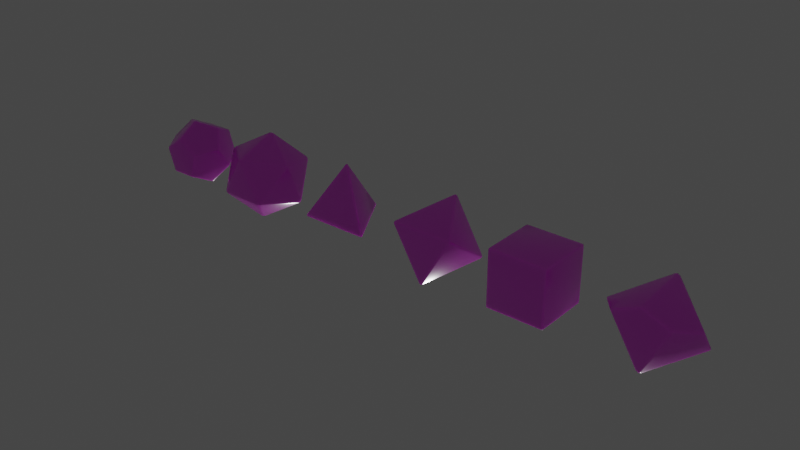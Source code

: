 # Source: dice.blend  (saved by Blender 2.93.21; exported with 4.5.12 LTS)
import bpy
from mathutils import Matrix  # noqa: F401  (used for matrix-valued properties, if any)

bpy.ops.wm.read_factory_settings(use_empty=True)
scene = bpy.context.scene
scene.name = 'Scene'

# ---- collections
col_collection = bpy.data.collections.new('Collection'); scene.collection.children.link(col_collection)

# ---- images (referenced by path relative to the original .blend; pixels are not part of the script)
import os
ASSET_DIR = os.environ.get("B2B_ASSET_DIR", "")  # directory of the original .blend (textures are referenced by path, not embedded)
HERE = os.path.dirname(os.path.abspath(__file__))  # packed textures are extracted next to this script under _unpacked/

def load_image(name, relpath, width, height, colorspace="sRGB"):
    """Load a texture the original file referenced (path relative to the .blend, or extracted next to this script)."""
    p = next((c for c in (os.path.join(HERE, relpath), os.path.join(ASSET_DIR, relpath)) if relpath and os.path.exists(c)), "")
    if p:
        img = bpy.data.images.load(p, check_existing=True)
        img.name = name
    else:  # same state as the original file: an image datablock whose file is absent (Cycles renders it pink)
        img = bpy.data.images.new(name, width, height)
        img.source = "FILE"
        img.filepath = "//" + (relpath or name)
    img.colorspace_settings.name = colorspace
    return img
img_dice_faces_png = load_image('dice-faces.png', 'dice-faces.png', 1024, 1024, 'sRGB')

# ---- materials (node trees are filled in below, after node groups)
mat_material = bpy.data.materials.new('Material')
mat_material.alpha_threshold = 0.0
mat_material.use_transparent_shadow = False
mat_material.line_color = (0.0, 0.0, 0.0, 1.0)

# ---- material node trees
mat_material.use_nodes = True; mat_material.node_tree.nodes.clear()
_N = mat_material.node_tree.nodes; _L = mat_material.node_tree.links
n0 = _N.new('ShaderNodeOutputMaterial'); n0.name = 'Material Output'; n0.location = (300, 300)
n1 = _N.new('ShaderNodeBsdfPrincipled'); n1.name = 'Principled BSDF'; n1.location = (10, 300)
n1.distribution = 'GGX'
n1.subsurface_method = 'BURLEY'
n1.inputs[2].default_value = 0.2138
n1.inputs[3].default_value = 1.45
n1.inputs[8].default_value = 1.0
n1.inputs[9].default_value = (1.0, 1.0, 1.0)
n1.inputs[10].default_value = 0.1
n1.inputs[13].default_value = 1.0
n1.inputs[27].default_value = (0.0, 0.0, 0.0, 1.0)
n1.inputs[28].default_value = 1.0
n2 = _N.new('ShaderNodeTexImage'); n2.name = 'Image Texture'; n2.location = (-280, 280)
n2.image = img_dice_faces_png
n3 = _N.new('ShaderNodeMix'); n3.name = 'Mix'; n3.location = (-160, 180)
n3.data_type = 'RGBA'
n3.inputs[0].default_value = 0.1
n3.inputs[7].default_value = (0.8, 0.8, 0.8, 1.0)
_L.new(n1.outputs[0], n0.inputs[0])
_L.new(n2.outputs[0], n3.inputs[6])
_L.new(n3.outputs[2], n1.inputs[0])
n0.is_active_output = True

# ---- world
world_world = bpy.data.worlds.new('World'); scene.world = world_world
world_world.use_nodes = True; world_world.node_tree.nodes.clear()
_N = world_world.node_tree.nodes; _L = world_world.node_tree.links
n0 = _N.new('ShaderNodeOutputWorld'); n0.name = 'World Output'; n0.location = (300, 300)
n1 = _N.new('ShaderNodeBackground'); n1.name = 'Background'; n1.location = (10, 300)
n1.inputs[0].default_value = (0.05088, 0.05088, 0.05088, 1.0)
_L.new(n1.outputs[0], n0.inputs[0])
n0.is_active_output = True
world_world.color = (0.05088, 0.05088, 0.05088)
world_world.use_sun_shadow = False
world_world.sun_shadow_jitter_overblur = 0.0

# ---- lights
light_sun = bpy.data.lights.new('Sun', 'SUN')
light_sun.transmission_factor = 0.0
light_sun.energy = 1.0
light_sun.shadow_soft_size = 0.125

# ---- meshes
me_icosphere_001 = bpy.data.meshes.new('Icosphere.001')
me_icosphere_001.from_pydata([(0.004353, -0.1917, -0.9814), (0.007892, 0.7921, -0.6103), (0.8544, 0.1807, -0.4872), (0.5228, -0.7989, -0.2973), (-0.5286, -0.7929, -0.3032), (-0.8468, 0.1904, -0.4966), (0.5286, 0.7929, 0.3032), (0.8468, -0.1904, 0.4966), (-0.007892, -0.7921, 0.6103), (-0.8544, -0.1807, 0.4872), (-0.5228, 0.7989, 0.2973), (-0.004353, 0.1917, 0.9814)], [], [(0, 1, 2), (1, 0, 5), (0, 2, 3), (0, 3, 4), (0, 4, 5), (1, 5, 10), (2, 1, 6), (3, 2, 7), (4, 3, 8), (5, 4, 9), (1, 10, 6), (2, 6, 7), (3, 7, 8), (4, 8, 9), (5, 9, 10), (6, 10, 11), (7, 6, 11), (8, 7, 11), (9, 8, 11), (10, 9, 11)])
me_icosphere_001.polygons.foreach_set('use_smooth', [True] * 20)
_uv = me_icosphere_001.uv_layers.new(name='UVMap')
_uv.uv.foreach_set('vector', [0.7093, 0.9997, 0.6017, 0.8403, 0.7992, 0.8406, 0.599, 0.2407, 0.5005, 0.4011, 0.3989, 0.242, 0.2029, 0.4409, 0.1008, 0.599, 0.0002127, 0.4409, 0.5003, 0.5991, 0.401, 0.4415, 0.5986, 0.4405, 0.8004, 0.8404, 0.9996, 0.8404, 0.9004, 0.9998, 0.4, 0.84, 0.3009, 1.001, 0.2005, 0.8402, 0.7001, 0.6003, 0.6008, 0.4407, 0.7994, 0.4402, 0.8, 0.6407, 0.7014, 0.7999, 0.6006, 0.6399, 0.0006433, 0.8407, 0.1995, 0.8407, 0.1003, 0.9994, 0.901, 0.5999, 0.7997, 0.4404, 1.0, 0.4395, 0.9001, 0.3999, 0.8002, 0.2406, 0.9984, 0.2432, -0.0002855, 0.6405, 0.1999, 0.6403, 0.1012, 0.8009, 0.7994, 0.2408, 0.7006, 0.3996, 0.5999, 0.2404, 0.1988, 0.6408, 0.4003, 0.6398, 0.3014, 0.8012, 0.4005, 0.4412, 0.3004, 0.5999, 0.1995, 0.4404, 0.3998, 0.6406, 0.5995, 0.6401, 0.5014, 0.7995, 0.09904, 0.4006, -0.0016, 0.2398, 0.2012, 0.2421, 0.4008, 0.8404, 0.6006, 0.8402, 0.5013, 1.001, 0.1996, 0.2415, 0.3995, 0.2408, 0.3018, 0.3997, 1.0, 0.6426, 0.9018, 0.7991, 0.8002, 0.6399])
me_icosphere_001.materials.append(mat_material)
me_icosphere_001.use_remesh_fix_poles = True
me_icosphere_001.use_remesh_preserve_attributes = False
me_icosphere_001.use_mirror_vertex_groups = False
me_icosphere_001.update()
me_cube_001 = bpy.data.meshes.new('Cube.001')
me_cube_001.from_pydata([(-0.6412, -0.6412, -0.6412), (-0.6412, -0.6412, 0.6412), (-0.6412, 0.6412, -0.6412), (-0.6412, 0.6412, 0.6412), (0.6412, -0.6412, -0.6412), (0.6412, -0.6412, 0.6412), (0.6412, 0.6412, -0.6412), (0.6412, 0.6412, 0.6412)], [], [(0, 1, 3, 2), (2, 3, 7, 6), (6, 7, 5, 4), (4, 5, 1, 0), (2, 6, 4, 0), (7, 3, 1, 5)])
me_cube_001.polygons.foreach_set('use_smooth', [True] * 6)
_uv = me_cube_001.uv_layers.new(name='UVMap')
_uv.uv.foreach_set('vector', [0.4406, 0.841, 0.5592, 0.8413, 0.5589, 0.9588, 0.4409, 0.959, 0.2394, 0.8399, 0.3514, 0.8397, 0.3508, 0.9598, 0.2394, 0.9601, 0.6401, 0.8404, 0.7601, 0.8402, 0.7601, 0.9598, 0.6401, 0.9601, 0.8407, 0.8398, 0.9608, 0.8396, 0.9606, 0.9597, 0.8407, 0.9592, 0.04043, 0.6389, 0.1597, 0.6395, 0.1597, 0.7615, 0.03994, 0.7614, 0.04034, 0.8407, 0.1599, 0.841, 0.1601, 0.9602, 0.03994, 0.96])
me_cube_001.materials.append(mat_material)
me_cube_001.use_remesh_fix_poles = True
me_cube_001.use_remesh_preserve_attributes = False
me_cube_001.use_mirror_vertex_groups = False
me_cube_001.update()
me_cube_003 = bpy.data.meshes.new('Cube.003')
me_cube_003.from_pydata([(0.0, -1.686e-07, -1.0), (0.7071, -0.7071, -1.192e-07), (-0.7071, -0.7071, -1.192e-07), (0.0, -1.686e-07, 1.0), (-0.7071, 0.7071, -1.192e-07), (0.7071, 0.7071, -1.192e-07)], [], [(0, 1, 2), (1, 3, 2), (0, 2, 4), (3, 4, 2), (0, 5, 1), (3, 1, 5), (0, 4, 5), (3, 5, 4)])
me_cube_003.polygons.foreach_set('use_smooth', [True] * 8)
_uv = me_cube_003.uv_layers.new(name='UVMap')
_uv.uv.foreach_set('vector', [0.1005, 0.7905, 0.01976, 0.6497, 0.1807, 0.65, 0.3807, 0.651, 0.3003, 0.7896, 0.2201, 0.6502, 0.7006, 0.9917, 0.6202, 0.8493, 0.7795, 0.8508, 0.1001, 0.9902, 0.02054, 0.8502, 0.1826, 0.8502, 0.501, 0.7909, 0.5798, 0.652, 0.4198, 0.6506, 0.901, 0.9913, 0.8203, 0.85, 0.9783, 0.8506, 0.3012, 0.9906, 0.2203, 0.8504, 0.3807, 0.8499, 0.5003, 0.9899, 0.4208, 0.8494, 0.5806, 0.8494])
me_cube_003.materials.append(mat_material)
me_cube_003.use_remesh_fix_poles = True
me_cube_003.use_remesh_preserve_attributes = False
me_cube_003.use_mirror_vertex_groups = False
me_cube_003.update()
me_solid = bpy.data.meshes.new('Solid')
me_solid.from_pydata([(0.5774, 0.1566, 0.8013), (0.5774, 0.8013, -0.1566), (0.5774, -0.8013, 0.1566), (0.5774, -0.1566, -0.8013), (-0.5774, 0.1566, 0.8013), (-0.5774, 0.8013, -0.1566), (-0.5774, -0.8013, 0.1566), (-0.5774, -0.1566, -0.8013), (0.3568, 0.775, 0.5216), (-0.3568, 0.775, 0.5216), (0.3568, -0.775, -0.5216), (-0.3568, -0.775, -0.5216), (0.9342, -0.1992, 0.296), (0.9342, 0.1992, -0.296), (-0.9342, -0.1992, 0.296), (-0.9342, 0.1992, -0.296), (0.0, -0.2256, 0.9742), (0.0, -0.8176, 0.5757), (0.0, 0.8176, -0.5757), (0.0, 0.2256, -0.9742)], [], [(8, 1, 18, 5, 9), (0, 8, 9, 4, 16), (0, 12, 13, 1, 8), (3, 19, 18, 1, 13), (0, 16, 17, 2, 12), (12, 2, 10, 3, 13), (7, 19, 3, 10, 11), (9, 5, 15, 14, 4), (7, 15, 5, 18, 19), (7, 11, 6, 14, 15), (6, 11, 10, 2, 17), (16, 4, 14, 6, 17)])
me_solid.polygons.foreach_set('use_smooth', [True] * 12)
_uv = me_solid.uv_layers.new(name='UVMap')
_uv.uv.foreach_set('vector', [0.3504, 0.43, 0.3807, 0.5204, 0.3008, 0.5801, 0.2202, 0.5205, 0.2514, 0.4302, 0.6199, 0.7209, 0.6507, 0.6302, 0.7514, 0.6298, 0.7809, 0.7202, 0.7007, 0.779, 0.3816, 0.7208, 0.2999, 0.7803, 0.2209, 0.7193, 0.2509, 0.6303, 0.3509, 0.6306, 0.5007, 0.7799, 0.42, 0.72, 0.4507, 0.6302, 0.5504, 0.6304, 0.5816, 0.7204, 0.9002, 0.7797, 0.8211, 0.7198, 0.8508, 0.6302, 0.9507, 0.6305, 0.981, 0.7212, 0.2204, 0.9194, 0.2511, 0.8309, 0.3498, 0.8294, 0.3807, 0.9217, 0.2998, 0.9811, 0.7802, 0.9191, 0.6992, 0.9808, 0.6194, 0.9205, 0.6507, 0.8297, 0.7513, 0.8297, 0.05053, 0.4319, 0.152, 0.4297, 0.1812, 0.5193, 0.0992, 0.5807, 0.02075, 0.5191, 0.5012, 0.9805, 0.42, 0.9212, 0.4497, 0.8305, 0.55, 0.83, 0.5795, 0.9204, 0.02085, 0.7199, 0.05045, 0.6301, 0.1508, 0.6301, 0.1816, 0.7191, 0.1, 0.7794, 0.0207, 0.9206, 0.05125, 0.8303, 0.1505, 0.8306, 0.1807, 0.9208, 0.0999, 0.9807, 0.9805, 0.9198, 0.9009, 0.9802, 0.8199, 0.9189, 0.8517, 0.829, 0.9505, 0.8305])
me_solid.materials.append(mat_material)
me_solid.use_remesh_fix_poles = True
me_solid.use_remesh_preserve_attributes = False
me_solid.use_mirror_vertex_groups = False
me_solid.update()
me_cone = bpy.data.meshes.new('Cone')
me_cone.from_pydata([(-0.5878, -0.7095, 0.4002), (0.5878, 0.7095, -0.4002), (0.9511, -0.1936, 0.2589), (3.424e-08, 0.5711, 0.7825), (0.5878, -0.7095, 0.4002), (-1.74e-07, -0.7517, 0.6663), (-0.9511, -0.1936, 0.2589), (-0.9511, 0.1936, -0.2589), (-0.5878, 0.7095, -0.4002), (2.932e-07, 0.7517, -0.6663), (0.9511, 0.1936, -0.2589), (-6.343e-08, -0.5711, -0.7825)], [], [(3, 1, 9, 8), (11, 4, 5, 0), (11, 0, 6, 7), (11, 10, 2, 4), (11, 7, 8, 9), (3, 6, 0, 5), (3, 2, 10, 1), (3, 8, 7, 6), (11, 9, 1, 10), (2, 3, 5, 4)])
me_cone.polygons.foreach_set('use_smooth', [True] * 10)
_uv = me_cone.uv_layers.new(name='UVMap')
_uv.uv.foreach_set('vector', [0.7007, 0.7796, 0.6199, 0.6606, 0.6995, 0.6388, 0.7804, 0.6612, 0.9004, 0.01932, 0.9785, 0.1297, 0.9003, 0.1603, 0.8203, 0.1309, 0.7005, 0.8192, 0.7792, 0.9302, 0.6992, 0.9586, 0.6201, 0.9305, 0.5006, 0.6204, 0.581, 0.7392, 0.5018, 0.76, 0.42, 0.7413, 0.1005, 0.6202, 0.1797, 0.7411, 0.1, 0.76, 0.01952, 0.7406, 0.301, 0.7813, 0.2209, 0.6609, 0.3008, 0.6396, 0.3802, 0.6599, 0.9, 0.981, 0.8215, 0.8616, 0.9001, 0.8392, 0.9791, 0.8608, 0.1007, 0.9794, 0.02168, 0.86, 0.09943, 0.8404, 0.1803, 0.8603, 0.3006, 0.8192, 0.3805, 0.9401, 0.3002, 0.9607, 0.2202, 0.9405, 0.5813, 0.86, 0.5003, 0.978, 0.4205, 0.8604, 0.4995, 0.839])
me_cone.materials.append(mat_material)
me_cone.use_remesh_fix_poles = True
me_cone.use_remesh_preserve_attributes = False
me_cone.use_mirror_vertex_groups = False
me_cone.update()
me_solid_003 = bpy.data.meshes.new('Solid.003')
me_solid_003.from_pydata([(-0.003003, 0.0, 1.0), (0.8135, -0.4713, -0.3333), (-0.00307, 0.9428, -0.3333), (-0.8195, -0.4715, -0.3333)], [], [(0, 1, 2), (0, 2, 3), (0, 3, 1), (1, 3, 2)])
me_solid_003.polygons.foreach_set('use_smooth', [True] * 4)
_uv = me_solid_003.uv_layers.new(name='UVMap')
_uv.uv.foreach_set('vector', [0.5006, 0.1903, 0.4103, 0.02981, 0.5887, 0.03094, 0.2898, 0.1898, 0.2096, 0.03005, 0.3889, 0.031, 0.09013, 0.1907, 0.007979, 0.02933, 0.1908, 0.02981, 0.7918, 0.0293, 0.7011, 0.1898, 0.6119, 0.03032])
me_solid_003.materials.append(mat_material)
me_solid_003.use_remesh_fix_poles = True
me_solid_003.use_remesh_preserve_attributes = False
me_solid_003.use_mirror_vertex_groups = False
me_solid_003.update()

# ---- objects
ob_icosphere = bpy.data.objects.new('Icosphere', me_icosphere_001)
ob_cube = bpy.data.objects.new('Cube', me_cube_001)
ob_cube_002 = bpy.data.objects.new('Cube.002', me_cube_003)
ob_solid = bpy.data.objects.new('Solid', me_solid)
ob_cone = bpy.data.objects.new('Cone', me_cone)
ob_solid_003 = bpy.data.objects.new('Solid.003', me_solid_003)
ob_sun = bpy.data.objects.new('Sun', light_sun)

# ---- transforms, parenting, visibility, modifiers, constraints
ob_icosphere.location = (-0.02425, 0.0, 0.0)
ob_icosphere.rotation_mode = 'QUATERNION'
ob_icosphere.rotation_quaternion = (0.0, 0.0, 0.0, 0.0)
ob_icosphere.lineart.crease_threshold = 0.0
_m = ob_icosphere.modifiers.new('Bevel', 'BEVEL')
_m.width = 0.037
_m.width_pct = 0.037
_m.segments = 2
ob_cube.location = (7.094, 0.0, 0.0)
ob_cube.lineart.crease_threshold = 0.0
_m = ob_cube.modifiers.new('Bevel', 'BEVEL')
_m.width = 0.037
_m.width_pct = 0.037
_m.segments = 2
ob_cube_002.location = (4.82, 0.0, 0.0)
ob_cube_002.rotation_euler = (-0.6109, -0.0, 0.0)
ob_cube_002.lineart.crease_threshold = 0.0
_m = ob_cube_002.modifiers.new('Bevel', 'BEVEL')
_m.width = 0.037
_m.width_pct = 0.037
_m.segments = 2
ob_solid.location = (-2.191, 0.0, 0.0)
ob_solid.rotation_mode = 'QUATERNION'
ob_solid.rotation_quaternion = (-0.006108, 0.0008633, -0.5425, 0.84)
ob_solid.scale = (0.7915, 0.7915, 0.7915)
ob_solid.lineart.crease_threshold = 0.0
_m = ob_solid.modifiers.new('Bevel', 'BEVEL')
_m.width = 0.037
_m.width_pct = 0.037
_m.segments = 2
ob_cone.location = (9.658, 0.0, 0.0)
ob_cone.rotation_mode = 'QUATERNION'
ob_cone.rotation_quaternion = (1.0, 0.0, 0.0, 0.0)
ob_cone.lineart.crease_threshold = 0.0
_m = ob_cone.modifiers.new('Bevel', 'BEVEL')
_m.width = 0.037
_m.width_pct = 0.037
_m.segments = 2
ob_solid_003.location = (2.399, 0.0, 0.0)
ob_solid_003.lineart.crease_threshold = 0.0
_m = ob_solid_003.modifiers.new('Bevel', 'BEVEL')
_m.width = 0.037
_m.width_pct = 0.037
_m.segments = 2
ob_sun.location = (0.6904, -0.9947, -4.601)
ob_sun.rotation_euler = (-2.752, -0.2668, 0.8406)
ob_sun.lineart.crease_threshold = 0.0

# ---- collection membership
col_collection.objects.link(ob_icosphere)
col_collection.objects.link(ob_cube)
col_collection.objects.link(ob_cube_002)
col_collection.objects.link(ob_solid)
col_collection.objects.link(ob_cone)
col_collection.objects.link(ob_solid_003)
col_collection.objects.link(ob_sun)

# ---- scene / render settings (as saved in the file)
scene.frame_start = 1; scene.frame_end = 250; scene.frame_set(0)
scene.render.engine = 'BLENDER_EEVEE_NEXT'
scene.cycles.use_denoising = False
scene.cycles.samples = 128
scene.cycles.sampling_pattern = 'TABULATED_SOBOL'
scene.cycles.use_adaptive_sampling = False
scene.cycles.use_light_tree = False
scene.view_settings.view_transform = 'Filmic'
bpy.context.view_layer.update()

# ---- added for rendering (the .blend has no active camera): camera
cam_auto = bpy.data.cameras.new('AutoCamera')
cam_auto.lens = 50.0
cam_auto.sensor_width = 36.0
cam_auto.clip_end = 1000.0
ob_auto_camera = bpy.data.objects.new('AutoCamera', cam_auto)
scene.collection.objects.link(ob_auto_camera)
ob_auto_camera.location = (16.7027, -15.4478, 10.2986)
ob_auto_camera.rotation_euler = (1.09748, -7.21219e-08, 0.694738)
scene.camera = ob_auto_camera
bpy.context.view_layer.update()
